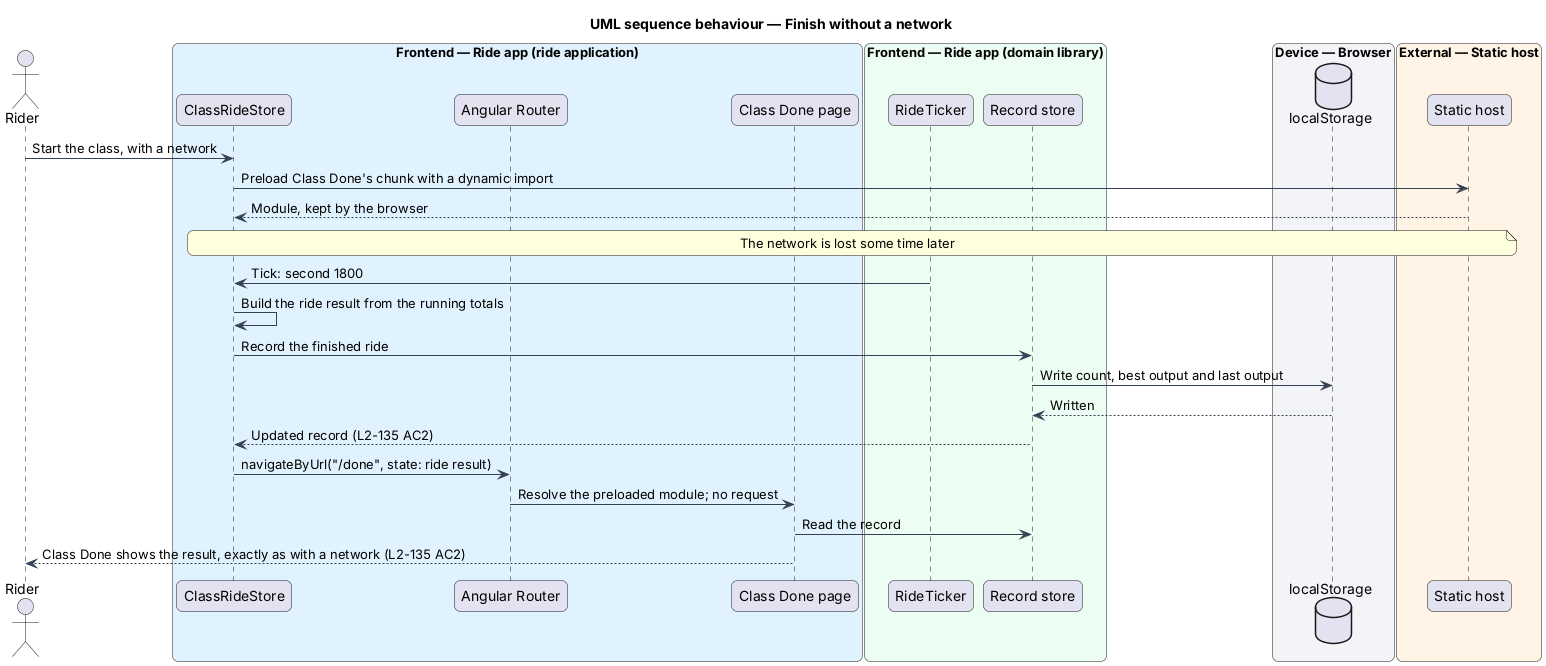

The diagram above was rendered by PlantUML. Its source (embedded in the PNG):
@startuml
title UML sequence behaviour — Finish without a network
skinparam backgroundColor #FFFFFF
skinparam shadowing false
skinparam roundcorner 12
skinparam defaultFontName Arial
skinparam ArrowColor #344054
skinparam rectangle {
  BorderColor #344054
  FontColor #101828
}
skinparam package {
  BorderColor #667085
  FontColor #101828
  BackgroundColor #F9FAFB
}
actor "Rider" as rider
box "Frontend — Ride app (ride application)" #E0F2FE
  participant "ClassRideStore" as store
  participant "Angular Router" as router
  participant "Class Done page" as done
end box
box "Frontend — Ride app (domain library)" #ECFDF3
  participant "RideTicker" as ticker
  participant "Record store" as record
end box
box "Device — Browser" #F2F4F7
  database "localStorage" as ls
end box
box "External — Static host" #FFF4E5
  participant "Static host" as host
end box
rider -> store : Start the class, with a network
store -> host : Preload Class Done's chunk with a dynamic import
host --> store : Module, kept by the browser
note over store, host : The network is lost some time later
ticker -> store : Tick: second 1800
store -> store : Build the ride result from the running totals
store -> record : Record the finished ride
record -> ls : Write count, best output and last output
ls --> record : Written
record --> store : Updated record (L2-135 AC2)
store -> router : navigateByUrl("/done", state: ride result)
router -> done : Resolve the preloaded module; no request
done -> record : Read the record
done --> rider : Class Done shows the result, exactly as with a network (L2-135 AC2)
@enduml